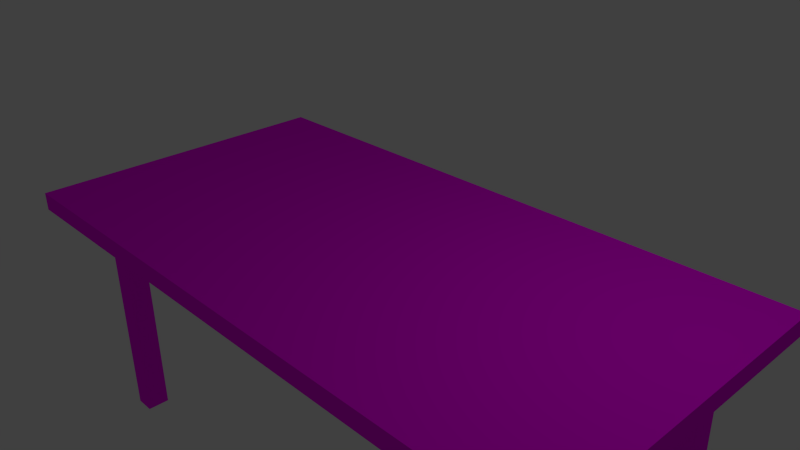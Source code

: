 # Source: table.blend  (saved by Blender 2.69.0; exported with 4.5.12 LTS)
import bpy
from mathutils import Matrix  # noqa: F401  (used for matrix-valued properties, if any)

bpy.ops.wm.read_factory_settings(use_empty=True)
scene = bpy.context.scene
scene.name = 'Scene'

# ---- collections
col_collection_1 = bpy.data.collections.new('Collection 1'); scene.collection.children.link(col_collection_1)

# ---- images (referenced by path relative to the original .blend; pixels are not part of the script)
import os
ASSET_DIR = os.environ.get("B2B_ASSET_DIR", "")  # directory of the original .blend (textures are referenced by path, not embedded)
HERE = os.path.dirname(os.path.abspath(__file__))  # packed textures are extracted next to this script under _unpacked/

def load_image(name, relpath, width, height, colorspace="sRGB"):
    """Load a texture the original file referenced (path relative to the .blend, or extracted next to this script)."""
    p = next((c for c in (os.path.join(HERE, relpath), os.path.join(ASSET_DIR, relpath)) if relpath and os.path.exists(c)), "")
    if p:
        img = bpy.data.images.load(p, check_existing=True)
        img.name = name
    else:  # same state as the original file: an image datablock whose file is absent (Cycles renders it pink)
        img = bpy.data.images.new(name, width, height)
        img.source = "FILE"
        img.filepath = "//" + (relpath or name)
    img.colorspace_settings.name = colorspace
    return img
img_wood_jpg = load_image('wood.jpg', 'textures/wood.jpg', 1024, 1024, 'sRGB')

# ---- materials (node trees are filled in below, after node groups)
mat_material = bpy.data.materials.new('Material')
mat_material.alpha_threshold = 0.0
mat_material.roughness = 0.5
mat_material.line_color = (0.0, 0.0, 0.0, 1.0)

# ---- material node trees
mat_material.use_nodes = True; mat_material.node_tree.nodes.clear()
_N = mat_material.node_tree.nodes; _L = mat_material.node_tree.links
n0 = _N.new('ShaderNodeOutputMaterial'); n0.name = 'Material Output'; n0.location = (300, 300)
n1 = _N.new('ShaderNodeBsdfDiffuse'); n1.name = 'Diffuse BSDF'; n1.location = (10, 300)
n2 = _N.new('ShaderNodeTexImage'); n2.name = 'Image Texture'; n2.location = (-180, 300)
n2.width = 140
n2.image = img_wood_jpg
_L.new(n1.outputs[0], n0.inputs[0])
_L.new(n2.outputs[0], n1.inputs[0])
n0.is_active_output = True

# ---- world
world_world = bpy.data.worlds.new('World'); scene.world = world_world
world_world.color = (0.05088, 0.05088, 0.05088)
world_world.use_sun_shadow = False
world_world.sun_shadow_jitter_overblur = 0.0
world_world.cycles.sampling_method = 'MANUAL'
world_world.cycles.sample_map_resolution = 256

# ---- cameras
cam_camera = bpy.data.cameras.new('Camera')
cam_camera.clip_end = 100.0
cam_camera.lens = 35.0
cam_camera.sensor_width = 32.0
cam_camera.sensor_height = 18.0
cam_camera.ortho_scale = 7.314
cam_camera.dof.focus_distance = 0.0

# ---- lights
light_lamp = bpy.data.lights.new('Lamp', 'POINT')
light_lamp.transmission_factor = 0.0
light_lamp.cutoff_distance = 30.0
light_lamp.energy = 100.0
light_lamp.shadow_buffer_clip_start = 1.001
light_lamp.shadow_soft_size = 0.1
light_lamp.shadow_maximum_resolution = 0.006
light_lamp.use_absolute_resolution = True
light_lamp.cycles.use_multiple_importance_sampling = False

# ---- meshes
me_cube = bpy.data.meshes.new('Cube')
me_cube.from_pydata([(1.0, 1.0, -1.0), (1.0, -1.0, -1.0), (-1.0, -1.0, -1.0), (-1.0, 1.0, -1.0), (1.0, 1.0, 1.0), (1.0, -1.0, 1.0), (-1.0, -1.0, 1.0), (-1.0, 1.0, 1.0), (1.0, 0.8409, -1.0), (-1.0, 0.8409, -1.0), (1.0, 0.8409, 1.0), (-1.0, 0.8409, 1.0), (0.8674, 0.8409, 1.0), (0.8674, 0.8409, -1.0), (0.8674, -0.8059, 1.0), (0.8674, -0.8059, -1.0), (-0.8732, 1.0, 1.0), (-0.8732, -1.0, -1.0), (-0.8732, -1.0, 1.0), (-0.8732, 1.0, -1.0), (-1.0, -0.8059, 1.0), (-1.0, -0.8059, -1.0), (1.0, -0.8059, 1.0), (1.0, -0.8059, -1.0), (0.8674, -0.7334, -1.0), (-0.9127, -0.7334, 1.0), (-0.8732, -0.7334, -1.0), (-0.9127, -0.7334, -1.0), (-0.8056, 0.7704, -1.0), (-0.8056, 1.0, -1.0), (-0.8056, -1.0, -1.0), (-0.8056, 1.0, 1.0), (-0.9127, 0.8409, -1.0), (-0.9127, 0.8409, 1.0), (-0.9127, -0.8059, 1.0), (-0.9127, -0.8059, -1.0), (-0.9127, 1.0, -1.0), (-0.9127, -1.0, -1.0), (-0.9127, 1.0, 1.0), (-0.9127, -1.0, 1.0), (-1.0, -0.7334, -1.0), (1.0, -0.7334, 1.0), (-1.0, -0.7334, 1.0), (1.0, -0.7334, -1.0), (0.9041, 0.8409, -1.0), (0.9041, -0.8059, -1.0), (0.9041, -0.8059, 1.0), (0.9041, 0.8409, 1.0), (-0.8732, 0.8409, -1.0), (-0.8732, -0.8059, 1.0), (-0.8732, 0.8409, 1.0), (-0.8732, -0.8059, -1.0), (0.9041, 1.0, 1.0), (0.9041, 1.0, -1.0), (0.9041, -1.0, -1.0), (0.9041, -1.0, 1.0), (0.7914, 0.6334, -1.0), (0.7914, 0.6334, 1.0), (0.9041, 0.6334, -1.0), (-0.8732, 0.6334, 1.0), (-0.9127, 0.7704, 1.0), (-0.9127, 0.7704, -1.0), (-0.8732, 0.7704, -1.0), (-0.8732, 0.7704, 1.0), (0.8674, 1.0, 1.0), (0.8674, 1.0, -1.0), (0.8674, -1.0, -1.0), (0.8674, -1.0, 1.0), (0.7914, -0.5894, -27.59), (0.7914, -0.7334, -27.59), (0.8674, 0.6334, -27.59), (-0.8732, 0.6334, -27.59), (-0.8056, -0.8059, -3.041), (0.7914, 0.8409, -3.041), (0.9041, -0.7334, -3.041), (0.8674, 0.7704, -3.041), (0.9041, 0.7704, 1.0), (0.9041, 0.7704, -1.0), (0.8674, 0.7704, 1.0), (0.8674, 0.7704, -1.0), (0.8674, -0.7334, 1.0), (0.9041, -0.7334, 1.0), (-0.8732, -0.7334, 1.0), (0.9041, -0.7334, -1.0), (0.7914, 0.8409, 1.0), (0.7914, 0.8409, -1.0), (0.7914, -1.0, 1.0), (0.7914, -0.8059, 1.0), (-1.0, 0.7704, -1.0), (1.0, 0.7704, -1.0), (1.0, 0.7704, 1.0), (-1.0, 0.7704, 1.0), (-0.8056, -0.8059, -1.0), (-0.8056, 0.7704, 1.0), (-0.8056, -0.7334, 1.0), (-0.8056, -0.7334, -1.0), (0.7914, 0.7704, -1.0), (0.7914, 1.0, 1.0), (0.7914, 1.0, -1.0), (0.7914, -1.0, -1.0), (0.9041, -0.5894, -1.0), (0.7914, -0.5894, -1.0), (-0.8732, -0.5894, 1.0), (0.7914, -0.5894, 1.0), (0.9041, 0.8409, -3.041), (0.9041, -0.8059, -3.041), (-0.8732, 0.8409, -3.041), (-0.8732, -0.8059, -3.041), (0.9041, 0.6334, -3.041), (-0.9127, 0.7704, -3.041), (-0.8732, 0.7704, -3.041), (0.9041, 0.7704, -3.041), (0.7914, -0.7334, 1.0), (0.7914, -0.8059, -1.0), (0.7914, -0.7334, -1.0), (0.7914, 0.7704, 1.0), (-0.8056, 0.6334, -27.59), (0.8674, -0.5894, -27.59), (-0.8056, -0.5894, -27.59), (-0.8732, -0.5894, -27.59), (-0.8056, 0.8409, 1.0), (-0.8056, -0.8059, 1.0), (-0.8056, 0.8409, -1.0), (-0.8056, -1.0, 1.0), (-0.8056, -0.7334, -3.041), (0.7914, 0.7704, -3.041), (0.9041, -0.5894, -3.041), (0.7914, -0.8059, -3.041), (0.8674, 0.6334, -1.0), (-0.9127, 0.6334, -1.0), (1.0, 0.6334, -1.0), (1.0, 0.6334, 1.0), (-0.9127, -0.7334, -3.041), (-0.8056, 0.7704, -3.041), (-0.9127, 0.8409, -3.041), (-0.9127, -0.8059, -3.041), (-0.8732, 0.6334, -1.0), (-0.9127, 0.6334, 1.0), (0.8674, 0.6334, 1.0), (0.9041, 0.6334, 1.0), (-0.8056, 0.6334, -1.0), (-0.8056, 0.6334, 1.0), (-1.0, 0.6334, 1.0), (-1.0, 0.6334, -1.0), (0.8674, -0.7334, -27.59), (-0.8732, -0.7334, -27.59), (-0.8056, 0.7704, -27.59), (0.7914, 0.6334, -27.59), (0.8674, -0.5894, -1.0), (-0.9127, -0.5894, -1.0), (1.0, -0.5894, 1.0), (-0.8056, -0.5894, 1.0), (-0.8732, 0.7704, -27.59), (0.8674, 0.7704, -27.59), (-0.8056, -0.7334, -27.59), (0.7914, 0.7704, -27.59), (0.7914, -0.7334, -3.041), (-0.8056, 0.8409, -3.041), (0.8674, 0.6334, -3.041), (-0.9127, 0.6334, -3.041), (-0.8732, 0.6334, -3.041), (0.8674, -0.5894, -3.041), (-0.9127, -0.5894, -3.041), (-0.8732, -0.5894, -3.041), (-1.0, -0.5894, -1.0), (-1.0, -0.5894, 1.0), (-0.8056, -0.5894, -1.0), (-0.9127, -0.5894, 1.0), (0.9041, -0.5894, 1.0), (0.8674, -0.5894, 1.0), (-0.8732, -0.5894, -1.0), (1.0, -0.5894, -1.0), (-0.8732, -0.7334, -3.041), (0.8674, -0.7334, -3.041), (0.8674, -0.8059, -3.041), (0.8674, 0.8409, -3.041)], [], [(35, 37, 2, 21), (34, 20, 6, 39), (23, 22, 5, 1), (37, 39, 6, 2), (9, 11, 7, 3), (38, 36, 3, 7), (36, 32, 9, 3), (38, 7, 11, 33), (0, 4, 10, 8), (88, 91, 11, 9), (2, 6, 20, 21), (17, 18, 39, 37), (27, 35, 21, 40), (25, 42, 20, 34), (43, 41, 22, 23), (82, 25, 34, 49), (79, 96, 125, 75), (16, 38, 33, 50), (49, 34, 39, 18), (19, 48, 32, 36), (51, 17, 37, 35), (16, 19, 36, 38), (8, 89, 77, 44), (92, 30, 17, 51), (0, 8, 44, 53), (31, 16, 50, 120), (4, 52, 47, 10), (23, 1, 54, 45), (92, 51, 107, 72), (30, 123, 18, 17), (1, 5, 55, 54), (31, 29, 19, 16), (41, 81, 46, 22), (35, 27, 132, 135), (15, 113, 127, 174), (43, 23, 45, 83), (22, 46, 55, 5), (4, 0, 53, 52), (45, 54, 66, 15), (29, 122, 48, 19), (52, 53, 65, 64), (94, 82, 49, 121), (121, 49, 18, 123), (46, 14, 67, 55), (8, 10, 90, 89), (77, 58, 108, 111), (33, 11, 91, 60), (149, 27, 40, 164), (52, 64, 12, 47), (50, 33, 60, 63), (54, 55, 67, 66), (53, 44, 13, 65), (81, 80, 14, 46), (113, 92, 72, 127), (102, 167, 25, 82), (64, 65, 98, 97), (32, 61, 88, 9), (47, 12, 78, 76), (64, 97, 84, 12), (10, 47, 76, 90), (120, 50, 63, 93), (143, 142, 91, 88), (45, 15, 174, 105), (167, 165, 42, 25), (168, 169, 80, 81), (57, 141, 151, 103), (32, 48, 106, 134), (103, 151, 94, 112), (101, 114, 95, 166), (171, 150, 41, 43), (171, 43, 83, 100), (80, 112, 87, 14), (150, 168, 81, 41), (151, 102, 82, 94), (136, 62, 152, 71), (24, 148, 161, 173), (84, 120, 93, 115), (112, 94, 121, 87), (21, 20, 42, 40), (99, 86, 123, 30), (113, 99, 30, 92), (163, 172, 132, 162), (157, 133, 110, 106), (122, 85, 73, 157), (89, 90, 131, 130), (65, 13, 85, 98), (66, 67, 86, 99), (114, 24, 173, 156), (148, 24, 144, 117), (89, 130, 58, 77), (97, 98, 29, 31), (98, 85, 122, 29), (87, 121, 123, 86), (97, 31, 120, 84), (170, 166, 118, 119), (149, 129, 159, 162), (12, 84, 115, 78), (14, 87, 86, 67), (40, 42, 165, 164), (26, 170, 119, 145), (27, 149, 162, 132), (170, 26, 172, 163), (169, 103, 112, 80), (164, 165, 142, 143), (15, 66, 99, 113), (160, 163, 162, 159), (96, 56, 140, 28), (78, 115, 57, 138), (90, 76, 139, 131), (100, 83, 74, 126), (61, 129, 143, 88), (76, 78, 138, 139), (115, 93, 141, 57), (93, 63, 59, 141), (56, 96, 155, 147), (73, 125, 133, 157), (63, 60, 137, 59), (60, 91, 142, 137), (146, 116, 71, 152), (166, 95, 154, 118), (130, 131, 150, 171), (141, 59, 102, 151), (56, 101, 166, 140), (129, 149, 164, 143), (130, 171, 100, 58), (128, 148, 101, 56), (104, 111, 75, 175), (175, 75, 125, 73), (61, 32, 134, 109), (110, 160, 159, 109), (140, 136, 71, 116), (59, 137, 167, 102), (28, 140, 116, 146), (140, 166, 170, 136), (131, 139, 168, 150), (126, 74, 173, 161), (101, 148, 117, 68), (96, 79, 153, 155), (139, 138, 169, 168), (137, 142, 165, 167), (138, 57, 103, 169), (172, 107, 135, 132), (128, 56, 147, 70), (114, 101, 68, 69), (108, 126, 161, 158), (118, 154, 145, 119), (156, 127, 72, 124), (153, 70, 147, 155), (79, 128, 70, 153), (95, 26, 145, 154), (24, 114, 69, 144), (74, 105, 174, 173), (106, 110, 109, 134), (117, 144, 69, 68), (173, 174, 127, 156), (111, 108, 158, 75), (124, 72, 107, 172), (62, 28, 146, 152), (62, 136, 160, 110), (148, 128, 158, 161), (28, 62, 110, 133), (128, 79, 75, 158), (13, 44, 104, 175), (85, 13, 175, 73), (44, 77, 111, 104), (58, 100, 126, 108), (26, 95, 124, 172), (48, 122, 157, 106), (129, 61, 109, 159), (51, 35, 135, 107), (96, 28, 133, 125), (95, 114, 156, 124), (136, 170, 163, 160), (83, 45, 105, 74)])
_uv = me_cube.uv_layers.new(name='UV coord')
_uv.uv.foreach_set('vector', [0.0, 0.0, 1.0, 0.0, 1.0, 1.0, 0.0, 1.0, 0.0, 0.0, 1.0, 0.0, 1.0, 1.0, 0.0, 1.0, 0.0, 0.0, 1.0, 0.0, 1.0, 1.0, 0.0, 1.0, 0.0, 0.0, 1.0, 0.0, 1.0, 1.0, 0.0, 1.0, 0.0, 0.0, 1.0, 0.0, 1.0, 1.0, 0.0, 1.0, 0.0, 0.0, 1.0, 0.0, 1.0, 1.0, 0.0, 1.0, 0.0, 0.0, 1.0, 0.0, 1.0, 1.0, 0.0, 1.0, 0.0, 0.0, 1.0, 0.0, 1.0, 1.0, 0.0, 1.0, 0.0, 0.0, 1.0, 0.0, 1.0, 1.0, 0.0, 1.0, 0.0, 0.0, 1.0, 0.0, 1.0, 1.0, 0.0, 1.0, 0.0, 0.0, 1.0, 0.0, 1.0, 1.0, 0.0, 1.0, 0.0, 0.0, 1.0, 0.0, 1.0, 1.0, 0.0, 1.0, 0.0, 0.0, 1.0, 0.0, 1.0, 1.0, 0.0, 1.0, 0.0, 0.0, 1.0, 0.0, 1.0, 1.0, 0.0, 1.0, 0.0, 0.0, 1.0, 0.0, 1.0, 1.0, 0.0, 1.0, 0.0, 0.0, 1.0, 0.0, 1.0, 1.0, 0.0, 1.0, 0.0, 0.0, 1.0, 0.0, 1.0, 1.0, 0.0, 1.0, 0.0, 0.0, 1.0, 0.0, 1.0, 1.0, 0.0, 1.0, 0.0, 0.0, 1.0, 0.0, 1.0, 1.0, 0.0, 1.0, 0.0, 0.0, 1.0, 0.0, 1.0, 1.0, 0.0, 1.0, 0.0, 0.0, 1.0, 0.0, 1.0, 1.0, 0.0, 1.0, 0.0, 0.0, 1.0, 0.0, 1.0, 1.0, 0.0, 1.0, 0.0, 0.0, 1.0, 0.0, 1.0, 1.0, 0.0, 1.0, 0.0, 0.0, 1.0, 0.0, 1.0, 1.0, 0.0, 1.0, 0.0, 0.0, 1.0, 0.0, 1.0, 1.0, 0.0, 1.0, 0.0, 0.0, 1.0, 0.0, 1.0, 1.0, 0.0, 1.0, 0.0, 0.0, 1.0, 0.0, 1.0, 1.0, 0.0, 1.0, 0.0, 0.0, 1.0, 0.0, 1.0, 1.0, 0.0, 1.0, 0.0, 0.0, 1.0, 0.0, 1.0, 1.0, 0.0, 1.0, 0.0, 0.0, 1.0, 0.0, 1.0, 1.0, 0.0, 1.0, 0.0, 0.0, 1.0, 0.0, 1.0, 1.0, 0.0, 1.0, 0.0, 0.0, 1.0, 0.0, 1.0, 1.0, 0.0, 1.0, 0.0, 0.0, 1.0, 0.0, 1.0, 1.0, 0.0, 1.0, 0.0, 0.0, 1.0, 0.0, 1.0, 1.0, 0.0, 1.0, 0.0, 0.0, 1.0, 0.0, 1.0, 1.0, 0.0, 1.0, 0.0, 0.0, 1.0, 0.0, 1.0, 1.0, 0.0, 1.0, 0.0, 0.0, 1.0, 0.0, 1.0, 1.0, 0.0, 1.0, 0.0, 0.0, 1.0, 0.0, 1.0, 1.0, 0.0, 1.0, 0.0, 0.0, 1.0, 0.0, 1.0, 1.0, 0.0, 1.0, 0.0, 0.0, 1.0, 0.0, 1.0, 1.0, 0.0, 1.0, 0.0, 0.0, 1.0, 0.0, 1.0, 1.0, 0.0, 1.0, 0.0, 0.0, 1.0, 0.0, 1.0, 1.0, 0.0, 1.0, 0.0, 0.0, 1.0, 0.0, 1.0, 1.0, 0.0, 1.0, 0.0, 0.0, 1.0, 0.0, 1.0, 1.0, 0.0, 1.0, 0.0, 0.0, 1.0, 0.0, 1.0, 1.0, 0.0, 1.0, 0.0, 0.0, 1.0, 0.0, 1.0, 1.0, 0.0, 1.0, 0.0, 0.0, 1.0, 0.0, 1.0, 1.0, 0.0, 1.0, 0.0, 0.0, 1.0, 0.0, 1.0, 1.0, 0.0, 1.0, 0.0, 0.0, 1.0, 0.0, 1.0, 1.0, 0.0, 1.0, 0.0, 0.0, 1.0, 0.0, 1.0, 1.0, 0.0, 1.0, 0.0, 0.0, 1.0, 0.0, 1.0, 1.0, 0.0, 1.0, 0.0, 0.0, 1.0, 0.0, 1.0, 1.0, 0.0, 1.0, 0.0, 0.0, 1.0, 0.0, 1.0, 1.0, 0.0, 1.0, 0.0, 0.0, 1.0, 0.0, 1.0, 1.0, 0.0, 1.0, 0.0, 0.0, 1.0, 0.0, 1.0, 1.0, 0.0, 1.0, 0.0, 0.0, 1.0, 0.0, 1.0, 1.0, 0.0, 1.0, 0.0, 0.0, 1.0, 0.0, 1.0, 1.0, 0.0, 1.0, 0.0, 0.0, 1.0, 0.0, 1.0, 1.0, 0.0, 1.0, 0.0, 0.0, 1.0, 0.0, 1.0, 1.0, 0.0, 1.0, 0.0, 0.0, 1.0, 0.0, 1.0, 1.0, 0.0, 1.0, 0.0, 0.0, 1.0, 0.0, 1.0, 1.0, 0.0, 1.0, 0.0, 0.0, 1.0, 0.0, 1.0, 1.0, 0.0, 1.0, 0.0, 0.0, 1.0, 0.0, 1.0, 1.0, 0.0, 1.0, 0.0, 0.0, 1.0, 0.0, 1.0, 1.0, 0.0, 1.0, 0.0, 0.0, 1.0, 0.0, 1.0, 1.0, 0.0, 1.0, 0.0, 0.0, 1.0, 0.0, 1.0, 1.0, 0.0, 1.0, 0.0, 0.0, 1.0, 0.0, 1.0, 1.0, 0.0, 1.0, 0.0, 0.0, 1.0, 0.0, 1.0, 1.0, 0.0, 1.0, 0.0, 0.0, 1.0, 0.0, 1.0, 1.0, 0.0, 1.0, 0.0, 0.0, 1.0, 0.0, 1.0, 1.0, 0.0, 1.0, 0.0, 0.0, 1.0, 0.0, 1.0, 1.0, 0.0, 1.0, 0.0, 0.0, 1.0, 0.0, 1.0, 1.0, 0.0, 1.0, 0.0, 0.0, 1.0, 0.0, 1.0, 1.0, 0.0, 1.0, 0.0, 0.0, 1.0, 0.0, 1.0, 1.0, 0.0, 1.0, 0.0, 0.0, 1.0, 0.0, 1.0, 1.0, 0.0, 1.0, 0.0, 0.0, 1.0, 0.0, 1.0, 1.0, 0.0, 1.0, 0.0, 0.0, 1.0, 0.0, 1.0, 1.0, 0.0, 1.0, 0.0, 0.0, 1.0, 0.0, 1.0, 1.0, 0.0, 1.0, 0.0, 0.0, 1.0, 0.0, 1.0, 1.0, 0.0, 1.0, 0.0, 0.0, 1.0, 0.0, 1.0, 1.0, 0.0, 1.0, 0.0, 0.0, 1.0, 0.0, 1.0, 1.0, 0.0, 1.0, 0.0, 0.0, 1.0, 0.0, 1.0, 1.0, 0.0, 1.0, 0.0, 0.0, 1.0, 0.0, 1.0, 1.0, 0.0, 1.0, 0.0, 0.0, 1.0, 0.0, 1.0, 1.0, 0.0, 1.0, 0.0, 0.0, 1.0, 0.0, 1.0, 1.0, 0.0, 1.0, 0.0, 0.0, 1.0, 0.0, 1.0, 1.0, 0.0, 1.0, 0.0, 0.0, 1.0, 0.0, 1.0, 1.0, 0.0, 1.0, 0.0, 0.0, 1.0, 0.0, 1.0, 1.0, 0.0, 1.0, 0.0, 0.0, 1.0, 0.0, 1.0, 1.0, 0.0, 1.0, 0.0, 0.0, 1.0, 0.0, 1.0, 1.0, 0.0, 1.0, 0.0, 0.0, 1.0, 0.0, 1.0, 1.0, 0.0, 1.0, 0.0, 0.0, 1.0, 0.0, 1.0, 1.0, 0.0, 1.0, 0.0, 0.0, 1.0, 0.0, 1.0, 1.0, 0.0, 1.0, 0.0, 0.0, 1.0, 0.0, 1.0, 1.0, 0.0, 1.0, 0.0, 0.0, 1.0, 0.0, 1.0, 1.0, 0.0, 1.0, 0.0, 0.0, 1.0, 0.0, 1.0, 1.0, 0.0, 1.0, 0.0, 0.0, 1.0, 0.0, 1.0, 1.0, 0.0, 1.0, 0.0, 0.0, 1.0, 0.0, 1.0, 1.0, 0.0, 1.0, 0.0, 0.0, 1.0, 0.0, 1.0, 1.0, 0.0, 1.0, 0.0, 0.0, 1.0, 0.0, 1.0, 1.0, 0.0, 1.0, 0.0, 0.0, 1.0, 0.0, 1.0, 1.0, 0.0, 1.0, 0.0, 0.0, 1.0, 0.0, 1.0, 1.0, 0.0, 1.0, 0.0, 0.0, 1.0, 0.0, 1.0, 1.0, 0.0, 1.0, 0.0, 0.0, 1.0, 0.0, 1.0, 1.0, 0.0, 1.0, 0.0, 0.0, 1.0, 0.0, 1.0, 1.0, 0.0, 1.0, 0.0, 0.0, 1.0, 0.0, 1.0, 1.0, 0.0, 1.0, 0.0, 0.0, 1.0, 0.0, 1.0, 1.0, 0.0, 1.0, 0.0, 0.0, 1.0, 0.0, 1.0, 1.0, 0.0, 1.0, 0.0, 0.0, 1.0, 0.0, 1.0, 1.0, 0.0, 1.0, 0.0, 0.0, 1.0, 0.0, 1.0, 1.0, 0.0, 1.0, 0.0, 0.0, 1.0, 0.0, 1.0, 1.0, 0.0, 1.0, 0.0, 0.0, 1.0, 0.0, 1.0, 1.0, 0.0, 1.0, 0.0, 0.0, 1.0, 0.0, 1.0, 1.0, 0.0, 1.0, 0.0, 0.0, 1.0, 0.0, 1.0, 1.0, 0.0, 1.0, 0.0, 0.0, 1.0, 0.0, 1.0, 1.0, 0.0, 1.0, 0.0, 0.0, 1.0, 0.0, 1.0, 1.0, 0.0, 1.0, 0.0, 0.0, 1.0, 0.0, 1.0, 1.0, 0.0, 1.0, 0.0, 0.0, 1.0, 0.0, 1.0, 1.0, 0.0, 1.0, 0.0, 0.0, 1.0, 0.0, 1.0, 1.0, 0.0, 1.0, 0.0, 0.0, 1.0, 0.0, 1.0, 1.0, 0.0, 1.0, 0.0, 0.0, 1.0, 0.0, 1.0, 1.0, 0.0, 1.0, 0.0, 0.0, 1.0, 0.0, 1.0, 1.0, 0.0, 1.0, 0.0, 0.0, 1.0, 0.0, 1.0, 1.0, 0.0, 1.0, 0.0, 0.0, 1.0, 0.0, 1.0, 1.0, 0.0, 1.0, 0.0, 0.0, 1.0, 0.0, 1.0, 1.0, 0.0, 1.0, 0.0, 0.0, 1.0, 0.0, 1.0, 1.0, 0.0, 1.0, 0.0, 0.0, 1.0, 0.0, 1.0, 1.0, 0.0, 1.0, 0.0, 0.0, 1.0, 0.0, 1.0, 1.0, 0.0, 1.0, 0.0, 0.0, 1.0, 0.0, 1.0, 1.0, 0.0, 1.0, 0.0, 0.0, 1.0, 0.0, 1.0, 1.0, 0.0, 1.0, 0.0, 0.0, 1.0, 0.0, 1.0, 1.0, 0.0, 1.0, 0.0, 0.0, 1.0, 0.0, 1.0, 1.0, 0.0, 1.0, 0.0, 0.0, 1.0, 0.0, 1.0, 1.0, 0.0, 1.0, 0.0, 0.0, 1.0, 0.0, 1.0, 1.0, 0.0, 1.0, 0.0, 0.0, 1.0, 0.0, 1.0, 1.0, 0.0, 1.0, 0.0, 0.0, 1.0, 0.0, 1.0, 1.0, 0.0, 1.0, 0.0, 0.0, 1.0, 0.0, 1.0, 1.0, 0.0, 1.0, 0.0, 0.0, 1.0, 0.0, 1.0, 1.0, 0.0, 1.0, 0.0, 0.0, 1.0, 0.0, 1.0, 1.0, 0.0, 1.0, 0.0, 0.0, 1.0, 0.0, 1.0, 1.0, 0.0, 1.0, 0.0, 0.0, 1.0, 0.0, 1.0, 1.0, 0.0, 1.0, 0.0, 0.0, 1.0, 0.0, 1.0, 1.0, 0.0, 1.0, 0.0, 0.0, 1.0, 0.0, 1.0, 1.0, 0.0, 1.0, 0.0, 0.0, 1.0, 0.0, 1.0, 1.0, 0.0, 1.0, 0.0, 0.0, 1.0, 0.0, 1.0, 1.0, 0.0, 1.0, 0.0, 0.0, 1.0, 0.0, 1.0, 1.0, 0.0, 1.0, 0.0, 0.0, 1.0, 0.0, 1.0, 1.0, 0.0, 1.0, 0.0, 0.0, 1.0, 0.0, 1.0, 1.0, 0.0, 1.0, 0.0, 0.0, 1.0, 0.0, 1.0, 1.0, 0.0, 1.0, 0.0, 0.0, 1.0, 0.0, 1.0, 1.0, 0.0, 1.0, 0.0, 0.0, 1.0, 0.0, 1.0, 1.0, 0.0, 1.0, 0.0, 0.0, 1.0, 0.0, 1.0, 1.0, 0.0, 1.0, 0.0, 0.0, 1.0, 0.0, 1.0, 1.0, 0.0, 1.0, 0.0, 0.0, 1.0, 0.0, 1.0, 1.0, 0.0, 1.0, 0.0, 0.0, 1.0, 0.0, 1.0, 1.0, 0.0, 1.0, 0.0, 0.0, 1.0, 0.0, 1.0, 1.0, 0.0, 1.0, 0.0, 0.0, 1.0, 0.0, 1.0, 1.0, 0.0, 1.0, 0.0, 0.0, 1.0, 0.0, 1.0, 1.0, 0.0, 1.0, 0.0, 0.0, 1.0, 0.0, 1.0, 1.0, 0.0, 1.0, 0.0, 0.0, 1.0, 0.0, 1.0, 1.0, 0.0, 1.0, 0.0, 0.0, 1.0, 0.0, 1.0, 1.0, 0.0, 1.0, 0.0, 0.0, 1.0, 0.0, 1.0, 1.0, 0.0, 1.0, 0.0, 0.0, 1.0, 0.0, 1.0, 1.0, 0.0, 1.0, 0.0, 0.0, 1.0, 0.0, 1.0, 1.0, 0.0, 1.0, 0.0, 0.0, 1.0, 0.0, 1.0, 1.0, 0.0, 1.0, 0.0, 0.0, 1.0, 0.0, 1.0, 1.0, 0.0, 1.0, 0.0, 0.0, 1.0, 0.0, 1.0, 1.0, 0.0, 1.0, 0.0, 0.0, 1.0, 0.0, 1.0, 1.0, 0.0, 1.0, 0.0, 0.0, 1.0, 0.0, 1.0, 1.0, 0.0, 1.0, 0.0, 0.0, 1.0, 0.0, 1.0, 1.0, 0.0, 1.0, 0.0, 0.0, 1.0, 0.0, 1.0, 1.0, 0.0, 1.0, 0.0, 0.0, 1.0, 0.0, 1.0, 1.0, 0.0, 1.0, 0.0, 0.0, 1.0, 0.0, 1.0, 1.0, 0.0, 1.0, 0.0, 0.0, 1.0, 0.0, 1.0, 1.0, 0.0, 1.0])
me_cube.materials.append(mat_material)
me_cube.use_remesh_preserve_volume = False
me_cube.use_remesh_preserve_attributes = False
me_cube.use_mirror_vertex_groups = False
me_cube.update()

# ---- objects
ob_cube = bpy.data.objects.new('Cube', me_cube)
ob_lamp = bpy.data.objects.new('Lamp', light_lamp)
ob_camera = bpy.data.objects.new('Camera', cam_camera)

# ---- transforms, parenting, visibility, modifiers, constraints
ob_cube.location = (0.0, 0.0, 0.0)
ob_cube.scale = (4.569, 2.34, 0.1318)
ob_cube.lock_rotations_4d = False
ob_cube.empty_display_type = 'ARROWS'
ob_cube.lineart.crease_threshold = 0.0
ob_lamp.location = (4.076, 1.005, 5.904)
ob_lamp.rotation_euler = (0.6503, 0.05522, 1.866)
ob_lamp.lock_rotations_4d = False
ob_lamp.empty_display_type = 'ARROWS'
ob_lamp.color = (0.0, 0.0, 0.0, 0.0)
ob_lamp.lineart.crease_threshold = 0.0
ob_camera.location = (7.481, -6.508, 5.344)
ob_camera.rotation_euler = (1.109, 0.01082, 0.8149)
ob_camera.lock_rotations_4d = False
ob_camera.empty_display_type = 'ARROWS'
ob_camera.color = (0.0, 0.0, 0.0, 0.0)
ob_camera.display_type = 'WIRE'
ob_camera.lineart.crease_threshold = 0.0

# ---- collection membership
col_collection_1.objects.link(ob_cube)
col_collection_1.objects.link(ob_lamp)
col_collection_1.objects.link(ob_camera)

# ---- scene / render settings (as saved in the file)
scene.camera = ob_camera
scene.frame_start = 1; scene.frame_end = 250; scene.frame_set(1)
scene.render.engine = 'CYCLES'
scene.render.image_settings.color_mode = 'RGB'
scene.render.image_settings.compression = 90
scene.render.resolution_percentage = 50
scene.render.dither_intensity = 0.0
scene.render.bake_margin = 2
scene.cycles.use_denoising = False
scene.cycles.samples = 10
scene.cycles.sampling_pattern = 'TABULATED_SOBOL'
scene.cycles.light_sampling_threshold = 0.0
scene.cycles.use_adaptive_sampling = False
scene.cycles.use_light_tree = False
scene.cycles.blur_glossy = 0.0
scene.cycles.volume_bounces = 1
scene.cycles.pixel_filter_type = 'GAUSSIAN'
scene.cycles.sample_clamp_indirect = 0.0
scene.view_settings.view_transform = 'Standard'
bpy.context.view_layer.update()
